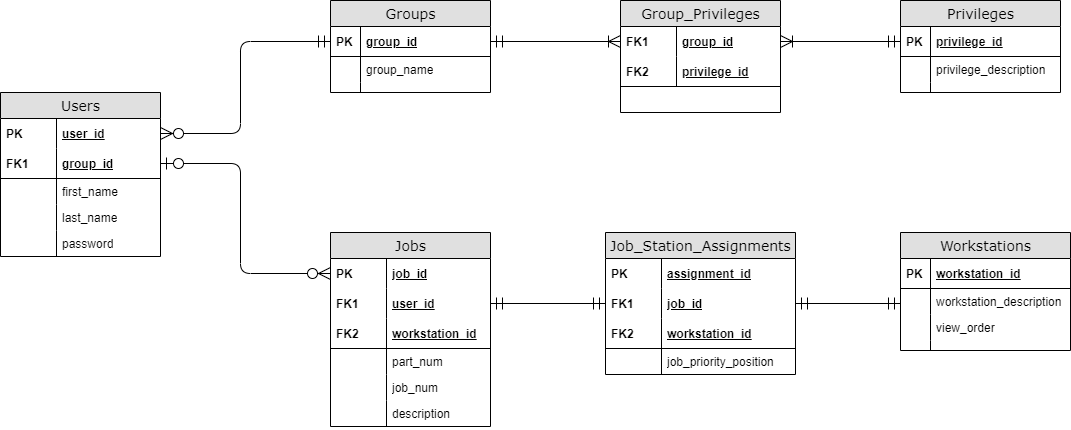

The diagram above was exported from draw.io. Its source (the exported page's mxGraphModel, read from the mxfile embedded in the PNG):
<mxGraphModel dx="2031" dy="1089" grid="1" gridSize="10" guides="1" tooltips="1" connect="1" arrows="1" fold="1" page="1" pageScale="1" pageWidth="1100" pageHeight="850" background="none" math="0" shadow="0">
  <root>
    <mxCell id="0" />
    <mxCell id="1" parent="0" />
    <mxCell id="2" value="Users" style="swimlane;html=1;fontStyle=0;childLayout=stackLayout;horizontal=1;startSize=26;fillColor=#e0e0e0;horizontalStack=0;resizeParent=1;resizeLast=0;collapsible=1;marginBottom=0;swimlaneFillColor=#ffffff;align=center;rounded=0;shadow=0;comic=0;labelBackgroundColor=none;strokeWidth=1;fontFamily=Verdana;fontSize=14" vertex="1" parent="1">
      <mxGeometry x="15" y="312" width="160" height="164" as="geometry">
        <mxRectangle x="250" y="710" width="70" height="26" as="alternateBounds" />
      </mxGeometry>
    </mxCell>
    <mxCell id="3" value="user_id" style="shape=partialRectangle;top=0;left=0;right=0;bottom=0;html=1;align=left;verticalAlign=middle;fillColor=none;spacingLeft=60;spacingRight=4;whiteSpace=wrap;overflow=hidden;rotatable=0;points=[[0,0.5],[1,0.5]];portConstraint=eastwest;dropTarget=0;fontStyle=5;" vertex="1" parent="2">
      <mxGeometry y="26" width="160" height="30" as="geometry" />
    </mxCell>
    <mxCell id="4" value="PK" style="shape=partialRectangle;fontStyle=1;top=0;left=0;bottom=0;html=1;fillColor=none;align=left;verticalAlign=middle;spacingLeft=4;spacingRight=4;whiteSpace=wrap;overflow=hidden;rotatable=0;points=[];portConstraint=eastwest;part=1;" vertex="1" connectable="0" parent="3">
      <mxGeometry width="56" height="30" as="geometry" />
    </mxCell>
    <mxCell id="5" value="group_id" style="shape=partialRectangle;top=0;left=0;right=0;bottom=1;html=1;align=left;verticalAlign=middle;fillColor=none;spacingLeft=60;spacingRight=4;whiteSpace=wrap;overflow=hidden;rotatable=0;points=[[0,0.5],[1,0.5]];portConstraint=eastwest;dropTarget=0;fontStyle=5;" vertex="1" parent="2">
      <mxGeometry y="56" width="160" height="30" as="geometry" />
    </mxCell>
    <mxCell id="6" value="FK1" style="shape=partialRectangle;fontStyle=1;top=0;left=0;bottom=0;html=1;fillColor=none;align=left;verticalAlign=middle;spacingLeft=4;spacingRight=4;whiteSpace=wrap;overflow=hidden;rotatable=0;points=[];portConstraint=eastwest;part=1;" vertex="1" connectable="0" parent="5">
      <mxGeometry width="56" height="30" as="geometry" />
    </mxCell>
    <mxCell id="7" value="first_name&lt;br&gt;" style="shape=partialRectangle;top=0;left=0;right=0;bottom=0;html=1;align=left;verticalAlign=top;fillColor=none;spacingLeft=60;spacingRight=4;whiteSpace=wrap;overflow=hidden;rotatable=0;points=[[0,0.5],[1,0.5]];portConstraint=eastwest;dropTarget=0;" vertex="1" parent="2">
      <mxGeometry y="86" width="160" height="26" as="geometry" />
    </mxCell>
    <mxCell id="8" value="" style="shape=partialRectangle;top=0;left=0;bottom=0;html=1;fillColor=none;align=left;verticalAlign=top;spacingLeft=4;spacingRight=4;whiteSpace=wrap;overflow=hidden;rotatable=0;points=[];portConstraint=eastwest;part=1;" vertex="1" connectable="0" parent="7">
      <mxGeometry width="56" height="26" as="geometry" />
    </mxCell>
    <mxCell id="9" value="last_name" style="shape=partialRectangle;top=0;left=0;right=0;bottom=0;html=1;align=left;verticalAlign=top;fillColor=none;spacingLeft=60;spacingRight=4;whiteSpace=wrap;overflow=hidden;rotatable=0;points=[[0,0.5],[1,0.5]];portConstraint=eastwest;dropTarget=0;" vertex="1" parent="2">
      <mxGeometry y="112" width="160" height="26" as="geometry" />
    </mxCell>
    <mxCell id="10" value="" style="shape=partialRectangle;top=0;left=0;bottom=0;html=1;fillColor=none;align=left;verticalAlign=top;spacingLeft=4;spacingRight=4;whiteSpace=wrap;overflow=hidden;rotatable=0;points=[];portConstraint=eastwest;part=1;" vertex="1" connectable="0" parent="9">
      <mxGeometry width="56" height="26" as="geometry" />
    </mxCell>
    <mxCell id="11" value="password" style="shape=partialRectangle;top=0;left=0;right=0;bottom=0;html=1;align=left;verticalAlign=top;fillColor=none;spacingLeft=60;spacingRight=4;whiteSpace=wrap;overflow=hidden;rotatable=0;points=[[0,0.5],[1,0.5]];portConstraint=eastwest;dropTarget=0;" vertex="1" parent="2">
      <mxGeometry y="138" width="160" height="26" as="geometry" />
    </mxCell>
    <mxCell id="12" value="" style="shape=partialRectangle;top=0;left=0;bottom=0;html=1;fillColor=none;align=left;verticalAlign=top;spacingLeft=4;spacingRight=4;whiteSpace=wrap;overflow=hidden;rotatable=0;points=[];portConstraint=eastwest;part=1;" vertex="1" connectable="0" parent="11">
      <mxGeometry width="56" height="26" as="geometry" />
    </mxCell>
    <mxCell id="13" value="Groups" style="swimlane;html=1;fontStyle=0;childLayout=stackLayout;horizontal=1;startSize=26;fillColor=#e0e0e0;horizontalStack=0;resizeParent=1;resizeLast=0;collapsible=1;marginBottom=0;swimlaneFillColor=#ffffff;align=center;rounded=0;shadow=0;comic=0;labelBackgroundColor=none;strokeWidth=1;fontFamily=Verdana;fontSize=14" vertex="1" parent="1">
      <mxGeometry x="345" y="220" width="160" height="92" as="geometry">
        <mxRectangle x="30" y="358" width="70" height="26" as="alternateBounds" />
      </mxGeometry>
    </mxCell>
    <mxCell id="14" value="group_id" style="shape=partialRectangle;top=0;left=0;right=0;bottom=1;html=1;align=left;verticalAlign=middle;fillColor=none;spacingLeft=34;spacingRight=4;whiteSpace=wrap;overflow=hidden;rotatable=0;points=[[0,0.5],[1,0.5]];portConstraint=eastwest;dropTarget=0;fontStyle=5;" vertex="1" parent="13">
      <mxGeometry y="26" width="160" height="30" as="geometry" />
    </mxCell>
    <mxCell id="15" value="&lt;b&gt;PK&lt;/b&gt;" style="shape=partialRectangle;top=0;left=0;bottom=0;html=1;fillColor=none;align=left;verticalAlign=middle;spacingLeft=4;spacingRight=4;whiteSpace=wrap;overflow=hidden;rotatable=0;points=[];portConstraint=eastwest;part=1;" vertex="1" connectable="0" parent="14">
      <mxGeometry width="30" height="30" as="geometry" />
    </mxCell>
    <mxCell id="16" value="group_name" style="shape=partialRectangle;top=0;left=0;right=0;bottom=0;html=1;align=left;verticalAlign=top;fillColor=none;spacingLeft=34;spacingRight=4;whiteSpace=wrap;overflow=hidden;rotatable=0;points=[[0,0.5],[1,0.5]];portConstraint=eastwest;dropTarget=0;" vertex="1" parent="13">
      <mxGeometry y="56" width="160" height="26" as="geometry" />
    </mxCell>
    <mxCell id="17" value="" style="shape=partialRectangle;top=0;left=0;bottom=0;html=1;fillColor=none;align=left;verticalAlign=top;spacingLeft=4;spacingRight=4;whiteSpace=wrap;overflow=hidden;rotatable=0;points=[];portConstraint=eastwest;part=1;" vertex="1" connectable="0" parent="16">
      <mxGeometry width="30" height="26" as="geometry" />
    </mxCell>
    <mxCell id="18" value="" style="shape=partialRectangle;top=0;left=0;right=0;bottom=0;html=1;align=left;verticalAlign=top;fillColor=none;spacingLeft=34;spacingRight=4;whiteSpace=wrap;overflow=hidden;rotatable=0;points=[[0,0.5],[1,0.5]];portConstraint=eastwest;dropTarget=0;" vertex="1" parent="13">
      <mxGeometry y="82" width="160" height="10" as="geometry" />
    </mxCell>
    <mxCell id="19" value="" style="shape=partialRectangle;top=0;left=0;bottom=0;html=1;fillColor=none;align=left;verticalAlign=top;spacingLeft=4;spacingRight=4;whiteSpace=wrap;overflow=hidden;rotatable=0;points=[];portConstraint=eastwest;part=1;" vertex="1" connectable="0" parent="18">
      <mxGeometry width="30" height="10" as="geometry" />
    </mxCell>
    <mxCell id="20" value="Privileges" style="swimlane;html=1;fontStyle=0;childLayout=stackLayout;horizontal=1;startSize=26;fillColor=#e0e0e0;horizontalStack=0;resizeParent=1;resizeLast=0;collapsible=1;marginBottom=0;swimlaneFillColor=#ffffff;align=center;rounded=0;shadow=0;comic=0;labelBackgroundColor=none;strokeWidth=1;fontFamily=Verdana;fontSize=14" vertex="1" parent="1">
      <mxGeometry x="915" y="220" width="160" height="92" as="geometry">
        <mxRectangle x="30" y="358" width="70" height="26" as="alternateBounds" />
      </mxGeometry>
    </mxCell>
    <mxCell id="21" value="privilege_id" style="shape=partialRectangle;top=0;left=0;right=0;bottom=1;html=1;align=left;verticalAlign=middle;fillColor=none;spacingLeft=34;spacingRight=4;whiteSpace=wrap;overflow=hidden;rotatable=0;points=[[0,0.5],[1,0.5]];portConstraint=eastwest;dropTarget=0;fontStyle=5;" vertex="1" parent="20">
      <mxGeometry y="26" width="160" height="30" as="geometry" />
    </mxCell>
    <mxCell id="22" value="&lt;b&gt;PK&lt;/b&gt;" style="shape=partialRectangle;top=0;left=0;bottom=0;html=1;fillColor=none;align=left;verticalAlign=middle;spacingLeft=4;spacingRight=4;whiteSpace=wrap;overflow=hidden;rotatable=0;points=[];portConstraint=eastwest;part=1;" vertex="1" connectable="0" parent="21">
      <mxGeometry width="30" height="30" as="geometry" />
    </mxCell>
    <mxCell id="23" value="privilege_description" style="shape=partialRectangle;top=0;left=0;right=0;bottom=0;html=1;align=left;verticalAlign=top;fillColor=none;spacingLeft=34;spacingRight=4;whiteSpace=wrap;overflow=hidden;rotatable=0;points=[[0,0.5],[1,0.5]];portConstraint=eastwest;dropTarget=0;" vertex="1" parent="20">
      <mxGeometry y="56" width="160" height="26" as="geometry" />
    </mxCell>
    <mxCell id="24" value="" style="shape=partialRectangle;top=0;left=0;bottom=0;html=1;fillColor=none;align=left;verticalAlign=top;spacingLeft=4;spacingRight=4;whiteSpace=wrap;overflow=hidden;rotatable=0;points=[];portConstraint=eastwest;part=1;" vertex="1" connectable="0" parent="23">
      <mxGeometry width="30" height="26" as="geometry" />
    </mxCell>
    <mxCell id="25" value="" style="shape=partialRectangle;top=0;left=0;right=0;bottom=0;html=1;align=left;verticalAlign=top;fillColor=none;spacingLeft=34;spacingRight=4;whiteSpace=wrap;overflow=hidden;rotatable=0;points=[[0,0.5],[1,0.5]];portConstraint=eastwest;dropTarget=0;" vertex="1" parent="20">
      <mxGeometry y="82" width="160" height="10" as="geometry" />
    </mxCell>
    <mxCell id="26" value="" style="shape=partialRectangle;top=0;left=0;bottom=0;html=1;fillColor=none;align=left;verticalAlign=top;spacingLeft=4;spacingRight=4;whiteSpace=wrap;overflow=hidden;rotatable=0;points=[];portConstraint=eastwest;part=1;" vertex="1" connectable="0" parent="25">
      <mxGeometry width="30" height="10" as="geometry" />
    </mxCell>
    <mxCell id="27" value="Group_Privileges" style="swimlane;html=1;fontStyle=0;childLayout=stackLayout;horizontal=1;startSize=26;fillColor=#e0e0e0;horizontalStack=0;resizeParent=1;resizeLast=0;collapsible=1;marginBottom=0;swimlaneFillColor=#ffffff;align=center;rounded=0;shadow=0;comic=0;labelBackgroundColor=none;strokeWidth=1;fontFamily=Verdana;fontSize=14" vertex="1" parent="1">
      <mxGeometry x="635" y="220" width="160" height="112" as="geometry">
        <mxRectangle x="670" y="800" width="150" height="26" as="alternateBounds" />
      </mxGeometry>
    </mxCell>
    <mxCell id="28" value="group_id" style="shape=partialRectangle;top=0;left=0;right=0;bottom=0;html=1;align=left;verticalAlign=middle;fillColor=none;spacingLeft=60;spacingRight=4;whiteSpace=wrap;overflow=hidden;rotatable=0;points=[[0,0.5],[1,0.5]];portConstraint=eastwest;dropTarget=0;fontStyle=5;" vertex="1" parent="27">
      <mxGeometry y="26" width="160" height="30" as="geometry" />
    </mxCell>
    <mxCell id="29" value="FK1" style="shape=partialRectangle;fontStyle=1;top=0;left=0;bottom=0;html=1;fillColor=none;align=left;verticalAlign=middle;spacingLeft=4;spacingRight=4;whiteSpace=wrap;overflow=hidden;rotatable=0;points=[];portConstraint=eastwest;part=1;" vertex="1" connectable="0" parent="28">
      <mxGeometry width="56" height="30" as="geometry" />
    </mxCell>
    <mxCell id="30" value="privilege_id" style="shape=partialRectangle;top=0;left=0;right=0;bottom=1;html=1;align=left;verticalAlign=middle;fillColor=none;spacingLeft=60;spacingRight=4;whiteSpace=wrap;overflow=hidden;rotatable=0;points=[[0,0.5],[1,0.5]];portConstraint=eastwest;dropTarget=0;fontStyle=5;" vertex="1" parent="27">
      <mxGeometry y="56" width="160" height="30" as="geometry" />
    </mxCell>
    <mxCell id="31" value="FK2" style="shape=partialRectangle;fontStyle=1;top=0;left=0;bottom=0;html=1;fillColor=none;align=left;verticalAlign=middle;spacingLeft=4;spacingRight=4;whiteSpace=wrap;overflow=hidden;rotatable=0;points=[];portConstraint=eastwest;part=1;" vertex="1" connectable="0" parent="30">
      <mxGeometry width="56" height="30" as="geometry" />
    </mxCell>
    <mxCell id="32" style="edgeStyle=orthogonalEdgeStyle;orthogonalLoop=1;jettySize=auto;html=1;exitX=1;exitY=0.5;exitDx=0;exitDy=0;entryX=0;entryY=0.5;entryDx=0;entryDy=0;rounded=1;startArrow=ERzeroToMany;startFill=1;startSize=10;endSize=10;endArrow=ERmandOne;endFill=0;" edge="1" source="3" target="14" parent="1">
      <mxGeometry relative="1" as="geometry">
        <Array as="points">
          <mxPoint x="255" y="353" />
          <mxPoint x="255" y="261" />
        </Array>
      </mxGeometry>
    </mxCell>
    <mxCell id="33" style="edgeStyle=orthogonalEdgeStyle;rounded=1;orthogonalLoop=1;jettySize=auto;html=1;exitX=1;exitY=0.5;exitDx=0;exitDy=0;startArrow=ERmandOne;startFill=0;endArrow=ERoneToMany;endFill=0;startSize=10;endSize=10;" edge="1" source="14" target="28" parent="1">
      <mxGeometry relative="1" as="geometry" />
    </mxCell>
    <mxCell id="34" style="edgeStyle=orthogonalEdgeStyle;rounded=1;orthogonalLoop=1;jettySize=auto;html=1;exitX=1;exitY=0.5;exitDx=0;exitDy=0;entryX=0;entryY=0.5;entryDx=0;entryDy=0;startArrow=ERoneToMany;startFill=0;endArrow=ERmandOne;endFill=0;startSize=10;endSize=10;" edge="1" source="28" target="21" parent="1">
      <mxGeometry relative="1" as="geometry" />
    </mxCell>
    <mxCell id="35" value="Jobs" style="swimlane;html=1;fontStyle=0;childLayout=stackLayout;horizontal=1;startSize=26;fillColor=#e0e0e0;horizontalStack=0;resizeParent=1;resizeLast=0;collapsible=1;marginBottom=0;swimlaneFillColor=#ffffff;align=center;rounded=0;shadow=0;comic=0;labelBackgroundColor=none;strokeWidth=1;fontFamily=Verdana;fontSize=14" vertex="1" parent="1">
      <mxGeometry x="345" y="452" width="160" height="194" as="geometry">
        <mxRectangle x="250" y="710" width="70" height="26" as="alternateBounds" />
      </mxGeometry>
    </mxCell>
    <mxCell id="36" value="job_id" style="shape=partialRectangle;top=0;left=0;right=0;bottom=0;html=1;align=left;verticalAlign=middle;fillColor=none;spacingLeft=60;spacingRight=4;whiteSpace=wrap;overflow=hidden;rotatable=0;points=[[0,0.5],[1,0.5]];portConstraint=eastwest;dropTarget=0;fontStyle=5;" vertex="1" parent="35">
      <mxGeometry y="26" width="160" height="30" as="geometry" />
    </mxCell>
    <mxCell id="37" value="PK" style="shape=partialRectangle;fontStyle=1;top=0;left=0;bottom=0;html=1;fillColor=none;align=left;verticalAlign=middle;spacingLeft=4;spacingRight=4;whiteSpace=wrap;overflow=hidden;rotatable=0;points=[];portConstraint=eastwest;part=1;" vertex="1" connectable="0" parent="36">
      <mxGeometry width="56" height="30" as="geometry" />
    </mxCell>
    <mxCell id="38" value="user_id" style="shape=partialRectangle;top=0;left=0;right=0;bottom=1;html=1;align=left;verticalAlign=middle;fillColor=none;spacingLeft=60;spacingRight=4;whiteSpace=wrap;overflow=hidden;rotatable=0;points=[[0,0.5],[1,0.5]];portConstraint=eastwest;dropTarget=0;fontStyle=5;strokeColor=none;" vertex="1" parent="35">
      <mxGeometry y="56" width="160" height="30" as="geometry" />
    </mxCell>
    <mxCell id="39" value="FK1" style="shape=partialRectangle;fontStyle=1;top=0;left=0;bottom=0;html=1;fillColor=none;align=left;verticalAlign=middle;spacingLeft=4;spacingRight=4;whiteSpace=wrap;overflow=hidden;rotatable=0;points=[];portConstraint=eastwest;part=1;" vertex="1" connectable="0" parent="38">
      <mxGeometry width="56" height="30" as="geometry" />
    </mxCell>
    <mxCell id="40" value="workstation_id" style="shape=partialRectangle;top=0;left=0;right=0;bottom=1;html=1;align=left;verticalAlign=middle;fillColor=none;spacingLeft=60;spacingRight=4;whiteSpace=wrap;overflow=hidden;rotatable=0;points=[[0,0.5],[1,0.5]];portConstraint=eastwest;dropTarget=0;fontStyle=5;" vertex="1" parent="35">
      <mxGeometry y="86" width="160" height="30" as="geometry" />
    </mxCell>
    <mxCell id="41" value="FK2" style="shape=partialRectangle;fontStyle=1;top=0;left=0;bottom=0;html=1;fillColor=none;align=left;verticalAlign=middle;spacingLeft=4;spacingRight=4;whiteSpace=wrap;overflow=hidden;rotatable=0;points=[];portConstraint=eastwest;part=1;" vertex="1" connectable="0" parent="40">
      <mxGeometry width="56" height="30" as="geometry" />
    </mxCell>
    <mxCell id="42" value="part_num" style="shape=partialRectangle;top=0;left=0;right=0;bottom=0;html=1;align=left;verticalAlign=top;fillColor=none;spacingLeft=60;spacingRight=4;whiteSpace=wrap;overflow=hidden;rotatable=0;points=[[0,0.5],[1,0.5]];portConstraint=eastwest;dropTarget=0;" vertex="1" parent="35">
      <mxGeometry y="116" width="160" height="26" as="geometry" />
    </mxCell>
    <mxCell id="43" value="" style="shape=partialRectangle;top=0;left=0;bottom=0;html=1;fillColor=none;align=left;verticalAlign=top;spacingLeft=4;spacingRight=4;whiteSpace=wrap;overflow=hidden;rotatable=0;points=[];portConstraint=eastwest;part=1;" vertex="1" connectable="0" parent="42">
      <mxGeometry width="56" height="26" as="geometry" />
    </mxCell>
    <mxCell id="44" value="job_num" style="shape=partialRectangle;top=0;left=0;right=0;bottom=0;html=1;align=left;verticalAlign=top;fillColor=none;spacingLeft=60;spacingRight=4;whiteSpace=wrap;overflow=hidden;rotatable=0;points=[[0,0.5],[1,0.5]];portConstraint=eastwest;dropTarget=0;" vertex="1" parent="35">
      <mxGeometry y="142" width="160" height="26" as="geometry" />
    </mxCell>
    <mxCell id="45" value="" style="shape=partialRectangle;top=0;left=0;bottom=0;html=1;fillColor=none;align=left;verticalAlign=top;spacingLeft=4;spacingRight=4;whiteSpace=wrap;overflow=hidden;rotatable=0;points=[];portConstraint=eastwest;part=1;" vertex="1" connectable="0" parent="44">
      <mxGeometry width="56" height="26" as="geometry" />
    </mxCell>
    <mxCell id="46" value="description" style="shape=partialRectangle;top=0;left=0;right=0;bottom=0;html=1;align=left;verticalAlign=top;fillColor=none;spacingLeft=60;spacingRight=4;whiteSpace=wrap;overflow=hidden;rotatable=0;points=[[0,0.5],[1,0.5]];portConstraint=eastwest;dropTarget=0;" vertex="1" parent="35">
      <mxGeometry y="168" width="160" height="26" as="geometry" />
    </mxCell>
    <mxCell id="47" value="" style="shape=partialRectangle;top=0;left=0;bottom=0;html=1;fillColor=none;align=left;verticalAlign=top;spacingLeft=4;spacingRight=4;whiteSpace=wrap;overflow=hidden;rotatable=0;points=[];portConstraint=eastwest;part=1;" vertex="1" connectable="0" parent="46">
      <mxGeometry width="56" height="26" as="geometry" />
    </mxCell>
    <mxCell id="48" style="edgeStyle=orthogonalEdgeStyle;rounded=1;orthogonalLoop=1;jettySize=auto;html=1;exitX=1;exitY=0.5;exitDx=0;exitDy=0;entryX=0;entryY=0.5;entryDx=0;entryDy=0;startArrow=ERzeroToOne;startFill=1;endArrow=ERzeroToMany;endFill=1;startSize=10;endSize=10;" edge="1" source="5" target="36" parent="1">
      <mxGeometry relative="1" as="geometry">
        <Array as="points">
          <mxPoint x="255" y="383" />
          <mxPoint x="255" y="493" />
        </Array>
      </mxGeometry>
    </mxCell>
    <mxCell id="49" value="Job_Station_Assignments" style="swimlane;html=1;fontStyle=0;childLayout=stackLayout;horizontal=1;startSize=26;fillColor=#e0e0e0;horizontalStack=0;resizeParent=1;resizeLast=0;collapsible=1;marginBottom=0;swimlaneFillColor=#ffffff;align=center;rounded=0;shadow=0;comic=0;labelBackgroundColor=none;strokeWidth=1;fontFamily=Verdana;fontSize=14" vertex="1" parent="1">
      <mxGeometry x="620" y="452" width="190" height="142" as="geometry">
        <mxRectangle x="250" y="710" width="70" height="26" as="alternateBounds" />
      </mxGeometry>
    </mxCell>
    <mxCell id="50" value="assignment_id" style="shape=partialRectangle;top=0;left=0;right=0;bottom=0;html=1;align=left;verticalAlign=middle;fillColor=none;spacingLeft=60;spacingRight=4;whiteSpace=wrap;overflow=hidden;rotatable=0;points=[[0,0.5],[1,0.5]];portConstraint=eastwest;dropTarget=0;fontStyle=5;" vertex="1" parent="49">
      <mxGeometry y="26" width="190" height="30" as="geometry" />
    </mxCell>
    <mxCell id="51" value="PK" style="shape=partialRectangle;fontStyle=1;top=0;left=0;bottom=0;html=1;fillColor=none;align=left;verticalAlign=middle;spacingLeft=4;spacingRight=4;whiteSpace=wrap;overflow=hidden;rotatable=0;points=[];portConstraint=eastwest;part=1;" vertex="1" connectable="0" parent="50">
      <mxGeometry width="56" height="30" as="geometry" />
    </mxCell>
    <mxCell id="52" value="job_id" style="shape=partialRectangle;top=0;left=0;right=0;bottom=1;html=1;align=left;verticalAlign=middle;fillColor=none;spacingLeft=60;spacingRight=4;whiteSpace=wrap;overflow=hidden;rotatable=0;points=[[0,0.5],[1,0.5]];portConstraint=eastwest;dropTarget=0;fontStyle=5;strokeColor=none;" vertex="1" parent="49">
      <mxGeometry y="56" width="190" height="30" as="geometry" />
    </mxCell>
    <mxCell id="53" value="FK1" style="shape=partialRectangle;fontStyle=1;top=0;left=0;bottom=0;html=1;fillColor=none;align=left;verticalAlign=middle;spacingLeft=4;spacingRight=4;whiteSpace=wrap;overflow=hidden;rotatable=0;points=[];portConstraint=eastwest;part=1;" vertex="1" connectable="0" parent="52">
      <mxGeometry width="56" height="30" as="geometry" />
    </mxCell>
    <mxCell id="54" value="workstation_id" style="shape=partialRectangle;top=0;left=0;right=0;bottom=1;html=1;align=left;verticalAlign=middle;fillColor=none;spacingLeft=60;spacingRight=4;whiteSpace=wrap;overflow=hidden;rotatable=0;points=[[0,0.5],[1,0.5]];portConstraint=eastwest;dropTarget=0;fontStyle=5;" vertex="1" parent="49">
      <mxGeometry y="86" width="190" height="30" as="geometry" />
    </mxCell>
    <mxCell id="55" value="FK2" style="shape=partialRectangle;fontStyle=1;top=0;left=0;bottom=0;html=1;fillColor=none;align=left;verticalAlign=middle;spacingLeft=4;spacingRight=4;whiteSpace=wrap;overflow=hidden;rotatable=0;points=[];portConstraint=eastwest;part=1;" vertex="1" connectable="0" parent="54">
      <mxGeometry width="56" height="30" as="geometry" />
    </mxCell>
    <mxCell id="56" value="job_priority_position" style="shape=partialRectangle;top=0;left=0;right=0;bottom=0;html=1;align=left;verticalAlign=top;fillColor=none;spacingLeft=60;spacingRight=4;whiteSpace=wrap;overflow=hidden;rotatable=0;points=[[0,0.5],[1,0.5]];portConstraint=eastwest;dropTarget=0;" vertex="1" parent="49">
      <mxGeometry y="116" width="190" height="26" as="geometry" />
    </mxCell>
    <mxCell id="57" value="" style="shape=partialRectangle;top=0;left=0;bottom=0;html=1;fillColor=none;align=left;verticalAlign=top;spacingLeft=4;spacingRight=4;whiteSpace=wrap;overflow=hidden;rotatable=0;points=[];portConstraint=eastwest;part=1;" vertex="1" connectable="0" parent="56">
      <mxGeometry width="56" height="26" as="geometry" />
    </mxCell>
    <mxCell id="58" style="edgeStyle=orthogonalEdgeStyle;rounded=1;orthogonalLoop=1;jettySize=auto;html=1;exitX=1;exitY=0.5;exitDx=0;exitDy=0;entryX=0;entryY=0.5;entryDx=0;entryDy=0;startArrow=ERmandOne;startFill=0;endArrow=ERmandOne;endFill=0;startSize=10;endSize=10;" edge="1" source="38" target="52" parent="1">
      <mxGeometry relative="1" as="geometry" />
    </mxCell>
    <mxCell id="59" value="Workstations" style="swimlane;html=1;fontStyle=0;childLayout=stackLayout;horizontal=1;startSize=26;fillColor=#e0e0e0;horizontalStack=0;resizeParent=1;resizeLast=0;collapsible=1;marginBottom=0;swimlaneFillColor=#ffffff;align=center;rounded=0;shadow=0;comic=0;labelBackgroundColor=none;strokeWidth=1;fontFamily=Verdana;fontSize=14" vertex="1" parent="1">
      <mxGeometry x="915" y="452" width="170" height="118" as="geometry" />
    </mxCell>
    <mxCell id="60" value="workstation_id" style="shape=partialRectangle;top=0;left=0;right=0;bottom=1;html=1;align=left;verticalAlign=middle;fillColor=none;spacingLeft=34;spacingRight=4;whiteSpace=wrap;overflow=hidden;rotatable=0;points=[[0,0.5],[1,0.5]];portConstraint=eastwest;dropTarget=0;fontStyle=5;" vertex="1" parent="59">
      <mxGeometry y="26" width="170" height="30" as="geometry" />
    </mxCell>
    <mxCell id="61" value="&lt;b&gt;PK&lt;/b&gt;" style="shape=partialRectangle;top=0;left=0;bottom=0;html=1;fillColor=none;align=left;verticalAlign=middle;spacingLeft=4;spacingRight=4;whiteSpace=wrap;overflow=hidden;rotatable=0;points=[];portConstraint=eastwest;part=1;" vertex="1" connectable="0" parent="60">
      <mxGeometry width="30" height="30" as="geometry" />
    </mxCell>
    <mxCell id="62" value="workstation_description" style="shape=partialRectangle;top=0;left=0;right=0;bottom=0;html=1;align=left;verticalAlign=top;fillColor=none;spacingLeft=34;spacingRight=4;whiteSpace=wrap;overflow=hidden;rotatable=0;points=[[0,0.5],[1,0.5]];portConstraint=eastwest;dropTarget=0;" vertex="1" parent="59">
      <mxGeometry y="56" width="170" height="26" as="geometry" />
    </mxCell>
    <mxCell id="63" value="" style="shape=partialRectangle;top=0;left=0;bottom=0;html=1;fillColor=none;align=left;verticalAlign=top;spacingLeft=4;spacingRight=4;whiteSpace=wrap;overflow=hidden;rotatable=0;points=[];portConstraint=eastwest;part=1;" vertex="1" connectable="0" parent="62">
      <mxGeometry width="30" height="26" as="geometry" />
    </mxCell>
    <mxCell id="64" value="view_order" style="shape=partialRectangle;top=0;left=0;right=0;bottom=0;html=1;align=left;verticalAlign=top;fillColor=none;spacingLeft=34;spacingRight=4;whiteSpace=wrap;overflow=hidden;rotatable=0;points=[[0,0.5],[1,0.5]];portConstraint=eastwest;dropTarget=0;" vertex="1" parent="59">
      <mxGeometry y="82" width="170" height="26" as="geometry" />
    </mxCell>
    <mxCell id="65" value="" style="shape=partialRectangle;top=0;left=0;bottom=0;html=1;fillColor=none;align=left;verticalAlign=top;spacingLeft=4;spacingRight=4;whiteSpace=wrap;overflow=hidden;rotatable=0;points=[];portConstraint=eastwest;part=1;" vertex="1" connectable="0" parent="64">
      <mxGeometry width="30" height="26" as="geometry" />
    </mxCell>
    <mxCell id="66" value="" style="shape=partialRectangle;top=0;left=0;right=0;bottom=0;html=1;align=left;verticalAlign=top;fillColor=none;spacingLeft=34;spacingRight=4;whiteSpace=wrap;overflow=hidden;rotatable=0;points=[[0,0.5],[1,0.5]];portConstraint=eastwest;dropTarget=0;" vertex="1" parent="59">
      <mxGeometry y="108" width="170" height="10" as="geometry" />
    </mxCell>
    <mxCell id="67" value="" style="shape=partialRectangle;top=0;left=0;bottom=0;html=1;fillColor=none;align=left;verticalAlign=top;spacingLeft=4;spacingRight=4;whiteSpace=wrap;overflow=hidden;rotatable=0;points=[];portConstraint=eastwest;part=1;" vertex="1" connectable="0" parent="66">
      <mxGeometry width="30" height="10" as="geometry" />
    </mxCell>
    <mxCell id="68" style="edgeStyle=orthogonalEdgeStyle;rounded=1;orthogonalLoop=1;jettySize=auto;html=1;exitX=1;exitY=0.5;exitDx=0;exitDy=0;startArrow=ERmandOne;startFill=0;endArrow=ERmandOne;endFill=0;startSize=10;endSize=10;" edge="1" source="52" parent="1">
      <mxGeometry relative="1" as="geometry">
        <mxPoint x="914.9999999999991" y="523" as="targetPoint" />
      </mxGeometry>
    </mxCell>
  </root>
</mxGraphModel>